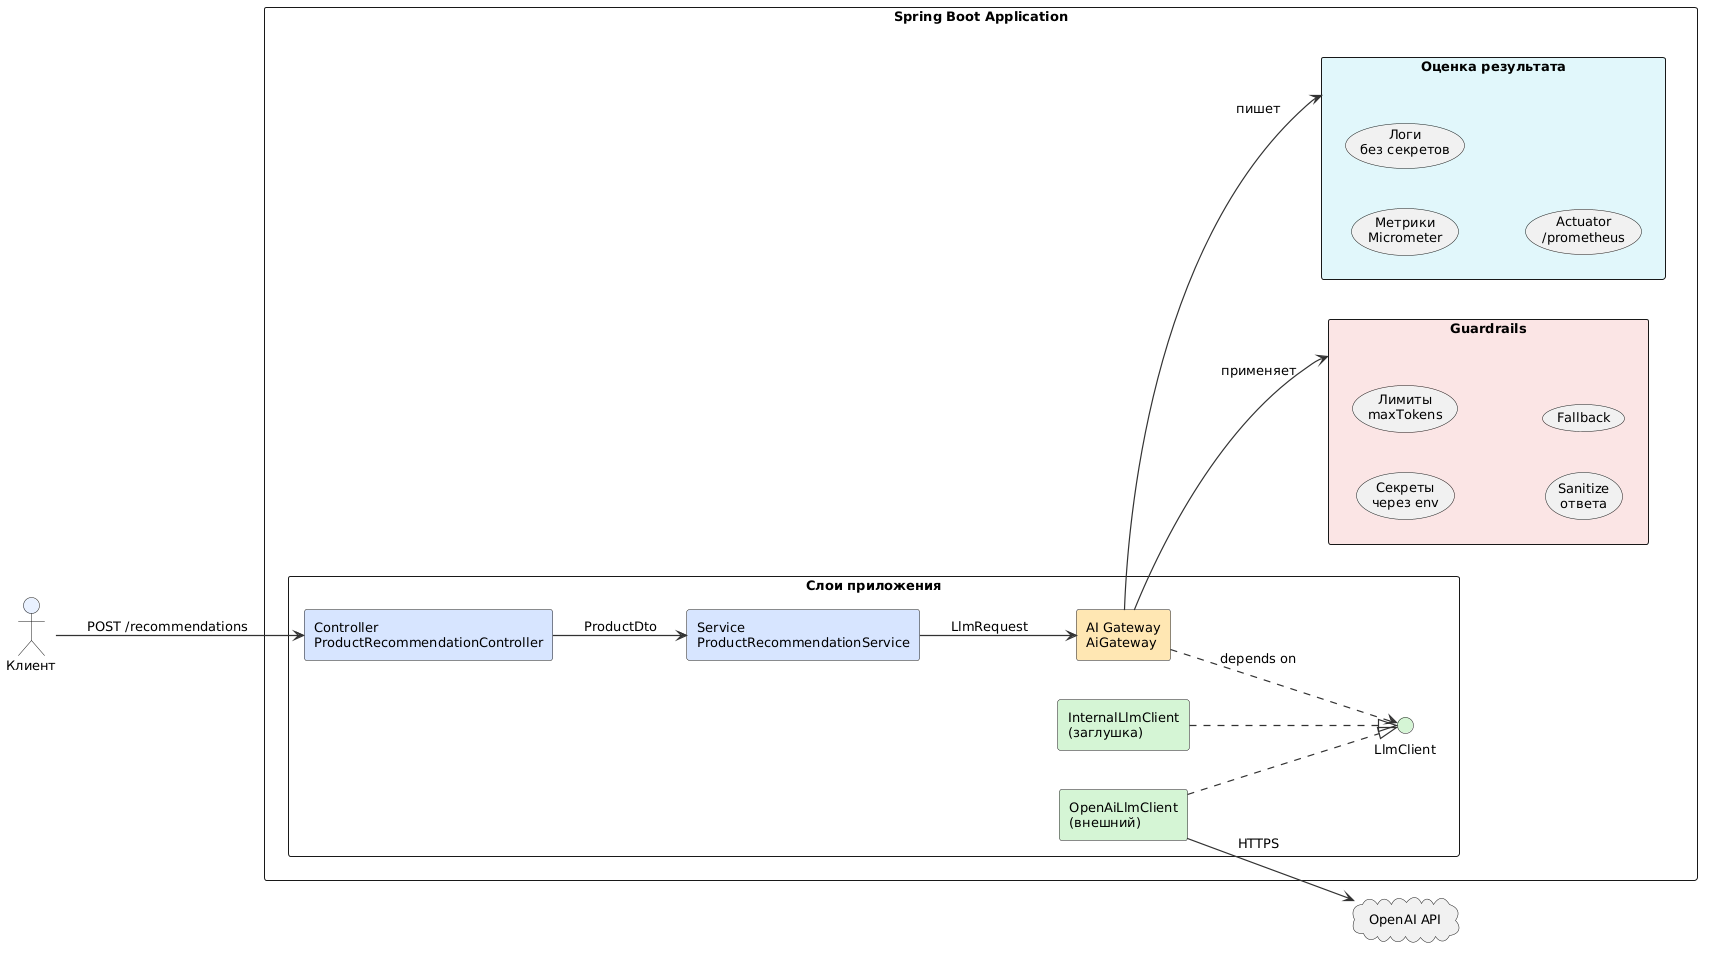

The diagram above was rendered by PlantUML. Its source (embedded in the PNG):
@startuml
skinparam backgroundColor #FFFFFF
skinparam defaultFontName "Times New Roman"
skinparam defaultFontSize 13
skinparam componentStyle rectangle
skinparam arrowThickness 1.2
skinparam arrowColor #333333
skinparam nodesep 40
skinparam ranksep 60

left to right direction


actor "Клиент" as C #E8F0FE

rectangle "Spring Boot Application" {

    rectangle "Слои приложения" {
        component "Controller\nProductRecommendationController" as Ctrl #D6E4FF
        component "Service\nProductRecommendationService" as Svc #D6E4FF
        component "AI Gateway\nAiGateway" as GW #FFE6B3
        interface "LlmClient" as I #D5F5D5
        component "OpenAiLlmClient\n(внешний)" as OAI #D5F5D5
        component "InternalLlmClient\n(заглушка)" as INT #D5F5D5
    }

    rectangle "Guardrails" as GR #FBE4E4 {
        usecase "Секреты\nчерез env" as G1
        usecase "Лимиты\nmaxTokens" as G2
        usecase "Sanitize\nответа" as G3
        usecase "Fallback" as G4
    }

    rectangle "Оценка результата" as OBS #E0F7FA {
        usecase "Метрики\nMicrometer" as M1
        usecase "Логи\nбез секретов" as M2
        usecase "Actuator\n/prometheus" as M3
    }
}

cloud "OpenAI API" as API #F0F0F0

' ─── Основной поток: строго слева направо ───
C --> Ctrl : POST /recommendations
Ctrl --> Svc : ProductDto
Svc --> GW : LlmRequest
GW ..> I : depends on
OAI ..|> I
INT ..|> I
OAI --> API : HTTPS

' ─── Guardrails и OBS ───
GW --> GR : применяет
GW --> OBS : пишет
@enduml